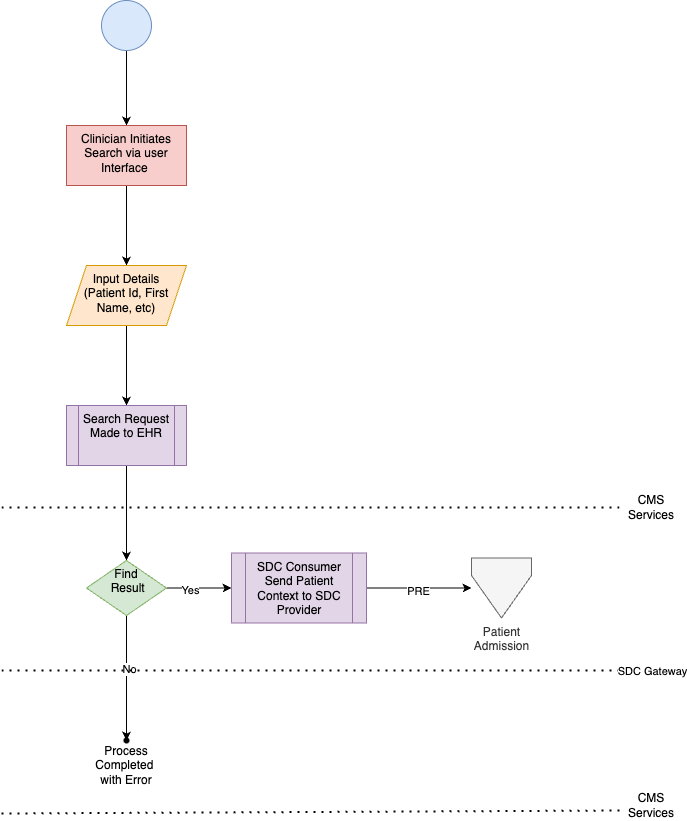

The diagram above was exported from draw.io. Its source (the exported page's mxGraphModel, read from the mxfile embedded in the PNG):
<mxGraphModel dx="1026" dy="684" grid="1" gridSize="10" guides="1" tooltips="1" connect="1" arrows="1" fold="1" page="1" pageScale="1" pageWidth="827" pageHeight="1169" math="0" shadow="0">
  <root>
    <mxCell id="0" />
    <mxCell id="1" parent="0" />
    <mxCell id="LYTKO_qEOEsm_fMLvyxK-3" value="" style="edgeStyle=orthogonalEdgeStyle;rounded=0;orthogonalLoop=1;jettySize=auto;html=1;" edge="1" parent="1" source="LYTKO_qEOEsm_fMLvyxK-1" target="LYTKO_qEOEsm_fMLvyxK-2">
      <mxGeometry relative="1" as="geometry" />
    </mxCell>
    <mxCell id="LYTKO_qEOEsm_fMLvyxK-1" value="" style="verticalLabelPosition=bottom;verticalAlign=top;html=1;shape=mxgraph.flowchart.on-page_reference;fillColor=#dae8fc;strokeColor=#6c8ebf;" vertex="1" parent="1">
      <mxGeometry x="120" y="80" width="50" height="50" as="geometry" />
    </mxCell>
    <mxCell id="LYTKO_qEOEsm_fMLvyxK-5" value="" style="edgeStyle=orthogonalEdgeStyle;rounded=0;orthogonalLoop=1;jettySize=auto;html=1;" edge="1" parent="1" source="LYTKO_qEOEsm_fMLvyxK-2" target="LYTKO_qEOEsm_fMLvyxK-4">
      <mxGeometry relative="1" as="geometry" />
    </mxCell>
    <mxCell id="LYTKO_qEOEsm_fMLvyxK-2" value="Clinician Initiates Search via user Interface&amp;nbsp;" style="whiteSpace=wrap;html=1;verticalAlign=top;fillColor=#f8cecc;strokeColor=#b85450;" vertex="1" parent="1">
      <mxGeometry x="85" y="205" width="120" height="60" as="geometry" />
    </mxCell>
    <mxCell id="LYTKO_qEOEsm_fMLvyxK-7" value="" style="edgeStyle=orthogonalEdgeStyle;rounded=0;orthogonalLoop=1;jettySize=auto;html=1;" edge="1" parent="1" source="LYTKO_qEOEsm_fMLvyxK-4" target="LYTKO_qEOEsm_fMLvyxK-6">
      <mxGeometry relative="1" as="geometry" />
    </mxCell>
    <mxCell id="LYTKO_qEOEsm_fMLvyxK-4" value="Input Details&lt;br&gt;(Patient Id, First Name, etc)" style="shape=parallelogram;perimeter=parallelogramPerimeter;whiteSpace=wrap;html=1;fixedSize=1;verticalAlign=top;fillColor=#ffe6cc;strokeColor=#d79b00;" vertex="1" parent="1">
      <mxGeometry x="85" y="345" width="120" height="60" as="geometry" />
    </mxCell>
    <mxCell id="LYTKO_qEOEsm_fMLvyxK-9" value="" style="edgeStyle=orthogonalEdgeStyle;rounded=0;orthogonalLoop=1;jettySize=auto;html=1;" edge="1" parent="1" source="LYTKO_qEOEsm_fMLvyxK-6" target="LYTKO_qEOEsm_fMLvyxK-8">
      <mxGeometry relative="1" as="geometry" />
    </mxCell>
    <mxCell id="LYTKO_qEOEsm_fMLvyxK-6" value="Search Request Made to EHR" style="shape=process;whiteSpace=wrap;html=1;backgroundOutline=1;verticalAlign=top;fillColor=#e1d5e7;strokeColor=#9673a6;" vertex="1" parent="1">
      <mxGeometry x="85" y="485" width="120" height="60" as="geometry" />
    </mxCell>
    <mxCell id="LYTKO_qEOEsm_fMLvyxK-11" value="" style="edgeStyle=orthogonalEdgeStyle;rounded=0;orthogonalLoop=1;jettySize=auto;html=1;entryX=0.4;entryY=0.2;entryDx=0;entryDy=0;entryPerimeter=0;" edge="1" parent="1" source="LYTKO_qEOEsm_fMLvyxK-8" target="LYTKO_qEOEsm_fMLvyxK-14">
      <mxGeometry relative="1" as="geometry">
        <mxPoint x="145" y="810" as="targetPoint" />
      </mxGeometry>
    </mxCell>
    <mxCell id="LYTKO_qEOEsm_fMLvyxK-13" value="No" style="edgeLabel;html=1;align=center;verticalAlign=middle;resizable=0;points=[];" vertex="1" connectable="0" parent="LYTKO_qEOEsm_fMLvyxK-11">
      <mxGeometry x="-0.1451" y="2" relative="1" as="geometry">
        <mxPoint as="offset" />
      </mxGeometry>
    </mxCell>
    <mxCell id="LYTKO_qEOEsm_fMLvyxK-18" value="" style="edgeStyle=orthogonalEdgeStyle;rounded=0;orthogonalLoop=1;jettySize=auto;html=1;" edge="1" parent="1" source="LYTKO_qEOEsm_fMLvyxK-8" target="LYTKO_qEOEsm_fMLvyxK-17">
      <mxGeometry relative="1" as="geometry" />
    </mxCell>
    <mxCell id="LYTKO_qEOEsm_fMLvyxK-19" value="Yes" style="edgeLabel;html=1;align=center;verticalAlign=middle;resizable=0;points=[];" vertex="1" connectable="0" parent="LYTKO_qEOEsm_fMLvyxK-18">
      <mxGeometry x="-0.2923" y="-1" relative="1" as="geometry">
        <mxPoint y="1" as="offset" />
      </mxGeometry>
    </mxCell>
    <mxCell id="LYTKO_qEOEsm_fMLvyxK-8" value="Find&lt;br&gt;&amp;nbsp;Result" style="rhombus;whiteSpace=wrap;html=1;verticalAlign=top;fillColor=#d5e8d4;strokeColor=#82b366;" vertex="1" parent="1">
      <mxGeometry x="105" y="640" width="80" height="55" as="geometry" />
    </mxCell>
    <mxCell id="LYTKO_qEOEsm_fMLvyxK-14" value="" style="shape=waypoint;sketch=0;size=6;pointerEvents=1;points=[];fillColor=default;resizable=0;rotatable=0;perimeter=centerPerimeter;snapToPoint=1;dashed=0;" vertex="1" parent="1">
      <mxGeometry x="135" y="810" width="20" height="20" as="geometry" />
    </mxCell>
    <mxCell id="LYTKO_qEOEsm_fMLvyxK-16" value="Process Completed&amp;nbsp;&lt;br&gt;with Error" style="text;html=1;align=center;verticalAlign=middle;whiteSpace=wrap;rounded=0;" vertex="1" parent="1">
      <mxGeometry x="115" y="830" width="60" height="30" as="geometry" />
    </mxCell>
    <mxCell id="LYTKO_qEOEsm_fMLvyxK-22" value="" style="edgeStyle=orthogonalEdgeStyle;rounded=0;orthogonalLoop=1;jettySize=auto;html=1;entryX=0;entryY=0.5;entryDx=0;entryDy=0;" edge="1" parent="1" source="LYTKO_qEOEsm_fMLvyxK-17" target="LYTKO_qEOEsm_fMLvyxK-20">
      <mxGeometry relative="1" as="geometry">
        <mxPoint x="532.5" y="667.5" as="targetPoint" />
      </mxGeometry>
    </mxCell>
    <mxCell id="LYTKO_qEOEsm_fMLvyxK-23" value="PRE" style="edgeLabel;html=1;align=center;verticalAlign=middle;resizable=0;points=[];" vertex="1" connectable="0" parent="LYTKO_qEOEsm_fMLvyxK-22">
      <mxGeometry x="-0.0286" y="-2" relative="1" as="geometry">
        <mxPoint y="1" as="offset" />
      </mxGeometry>
    </mxCell>
    <mxCell id="LYTKO_qEOEsm_fMLvyxK-17" value="SDC Consumer&lt;br&gt;Send Patient Context to SDC Provider" style="shape=process;whiteSpace=wrap;html=1;backgroundOutline=1;verticalAlign=top;fillColor=#e1d5e7;strokeColor=#9673a6;" vertex="1" parent="1">
      <mxGeometry x="250" y="632.5" width="135" height="70" as="geometry" />
    </mxCell>
    <mxCell id="LYTKO_qEOEsm_fMLvyxK-20" value="Patient &lt;br&gt;Admission" style="verticalLabelPosition=bottom;verticalAlign=top;html=1;shape=offPageConnector;rounded=0;size=0.7083333333333334;fillColor=#f5f5f5;fontColor=#333333;strokeColor=#666666;" vertex="1" parent="1">
      <mxGeometry x="490" y="637.5" width="60" height="60" as="geometry" />
    </mxCell>
    <mxCell id="LYTKO_qEOEsm_fMLvyxK-24" value="" style="endArrow=none;dashed=1;html=1;dashPattern=1 3;strokeWidth=2;rounded=0;" edge="1" parent="1" target="LYTKO_qEOEsm_fMLvyxK-27">
      <mxGeometry width="50" height="50" relative="1" as="geometry">
        <mxPoint x="20" y="587" as="sourcePoint" />
        <mxPoint x="690" y="590" as="targetPoint" />
      </mxGeometry>
    </mxCell>
    <mxCell id="LYTKO_qEOEsm_fMLvyxK-27" value="CMS Services" style="text;html=1;align=center;verticalAlign=middle;whiteSpace=wrap;rounded=0;" vertex="1" parent="1">
      <mxGeometry x="640" y="572" width="60" height="30" as="geometry" />
    </mxCell>
    <mxCell id="LYTKO_qEOEsm_fMLvyxK-28" value="" style="endArrow=none;dashed=1;html=1;dashPattern=1 3;strokeWidth=2;rounded=0;" edge="1" parent="1">
      <mxGeometry width="50" height="50" relative="1" as="geometry">
        <mxPoint x="20" y="750" as="sourcePoint" />
        <mxPoint x="640" y="750" as="targetPoint" />
      </mxGeometry>
    </mxCell>
    <mxCell id="LYTKO_qEOEsm_fMLvyxK-29" value="SDC Gateway" style="edgeLabel;html=1;align=center;verticalAlign=middle;resizable=0;points=[];" vertex="1" connectable="0" parent="LYTKO_qEOEsm_fMLvyxK-28">
      <mxGeometry x="0.9645" y="-3" relative="1" as="geometry">
        <mxPoint x="41" y="-3" as="offset" />
      </mxGeometry>
    </mxCell>
    <mxCell id="Bu0ICAaOhVcwViOp3iTa-1" value="CMS Services" style="text;html=1;align=center;verticalAlign=middle;whiteSpace=wrap;rounded=0;" vertex="1" parent="1">
      <mxGeometry x="640" y="870" width="60" height="30" as="geometry" />
    </mxCell>
    <mxCell id="Bu0ICAaOhVcwViOp3iTa-2" value="" style="endArrow=none;dashed=1;html=1;dashPattern=1 3;strokeWidth=2;rounded=0;" edge="1" parent="1">
      <mxGeometry width="50" height="50" relative="1" as="geometry">
        <mxPoint x="20" y="893" as="sourcePoint" />
        <mxPoint x="640" y="890" as="targetPoint" />
      </mxGeometry>
    </mxCell>
  </root>
</mxGraphModel>